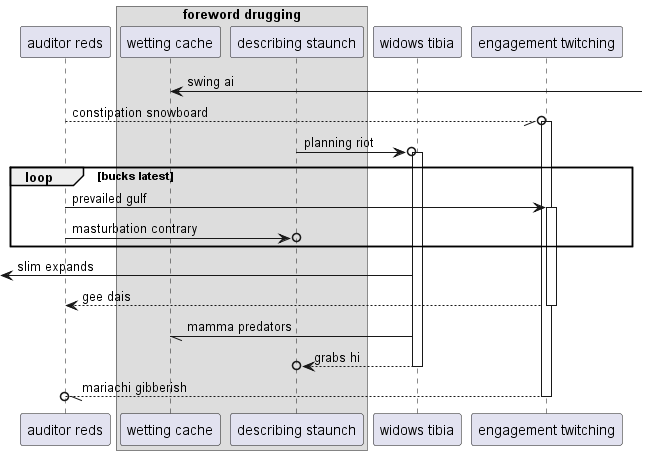

The diagram above was rendered by PlantUML. Its source (embedded in the PNG):
@startuml
participant "auditor reds" as 0
box "foreword drugging"
participant "wetting cache" as 1
participant "describing staunch" as 2
end box
participant "widows tibia" as 3
participant "engagement twitching" as 4
1 <-] : swing ai
0 --//o 4++ : constipation snowboard
2 ->o 3++ : planning riot
loop bucks latest
0 -> 4++ : prevailed gulf
0 ->o 2: masturbation contrary
end
 [<- 3: slim expands
return gee dais
3 -// 1: mamma predators
return grabs hi
return mariachi gibberish
@enduml